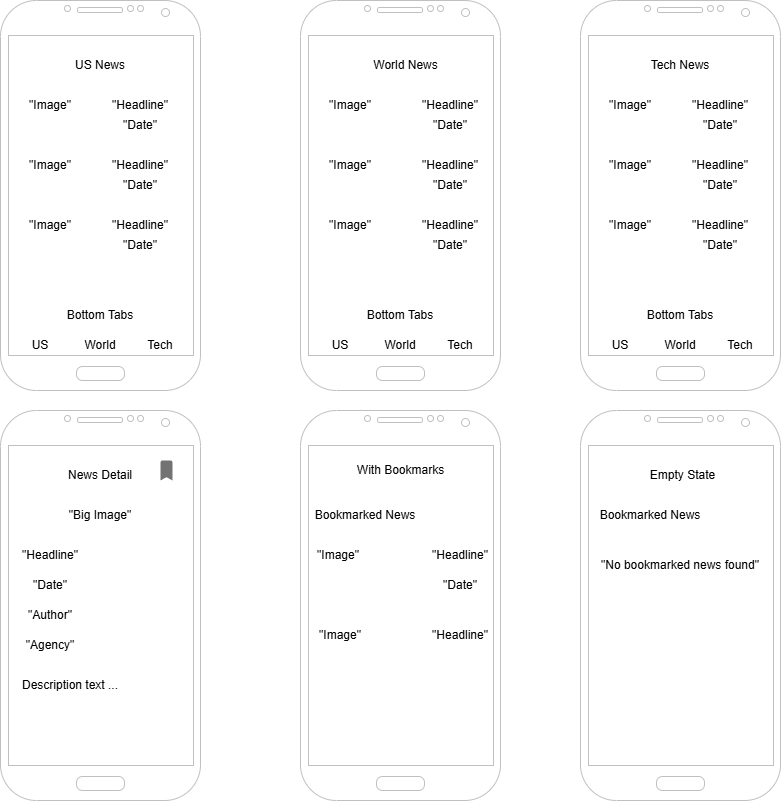

The diagram above was exported from draw.io. Its source (the exported page's mxGraphModel, read from the mxfile embedded in the PNG):
<mxGraphModel dx="1440" dy="638" grid="1" gridSize="10" guides="1" tooltips="1" connect="1" arrows="1" fold="1" page="1" pageScale="1" pageWidth="850" pageHeight="1100" math="0" shadow="0">
  <root>
    <mxCell id="0" />
    <mxCell id="1" parent="0" />
    <mxCell id="NrgB7BMY_7oqRSIbz6OS-1" parent="1" style="verticalLabelPosition=bottom;verticalAlign=top;html=1;shadow=0;dashed=0;strokeWidth=1;shape=mxgraph.android.phone2;strokeColor=#c0c0c0;" value="" vertex="1">
      <mxGeometry height="390" width="200" x="50" y="30" as="geometry" />
    </mxCell>
    <mxCell id="NrgB7BMY_7oqRSIbz6OS-2" parent="1" style="text;html=1;whiteSpace=wrap;strokeColor=none;fillColor=none;align=center;verticalAlign=middle;rounded=0;" value="US News" vertex="1">
      <mxGeometry height="30" width="60" x="120" y="80" as="geometry" />
    </mxCell>
    <mxCell id="NrgB7BMY_7oqRSIbz6OS-3" parent="1" style="text;html=1;whiteSpace=wrap;strokeColor=none;fillColor=none;align=center;verticalAlign=middle;rounded=0;" value="&quot;Image&quot;" vertex="1">
      <mxGeometry height="30" width="60" x="70" y="120" as="geometry" />
    </mxCell>
    <mxCell id="NrgB7BMY_7oqRSIbz6OS-4" parent="1" style="text;html=1;whiteSpace=wrap;strokeColor=none;fillColor=none;align=center;verticalAlign=middle;rounded=0;" value="&quot;Image&quot;" vertex="1">
      <mxGeometry height="30" width="60" x="70" y="180" as="geometry" />
    </mxCell>
    <mxCell id="NrgB7BMY_7oqRSIbz6OS-5" parent="1" style="text;html=1;whiteSpace=wrap;strokeColor=none;fillColor=none;align=center;verticalAlign=middle;rounded=0;" value="&quot;Image&quot;" vertex="1">
      <mxGeometry height="30" width="60" x="70" y="240" as="geometry" />
    </mxCell>
    <mxCell id="NrgB7BMY_7oqRSIbz6OS-6" parent="1" style="text;html=1;whiteSpace=wrap;strokeColor=none;fillColor=none;align=center;verticalAlign=middle;rounded=0;" value="&quot;Headline&quot;" vertex="1">
      <mxGeometry height="30" width="60" x="160" y="120" as="geometry" />
    </mxCell>
    <mxCell id="NrgB7BMY_7oqRSIbz6OS-7" parent="1" style="text;html=1;whiteSpace=wrap;strokeColor=none;fillColor=none;align=center;verticalAlign=middle;rounded=0;" value="&quot;Headline&quot;" vertex="1">
      <mxGeometry height="30" width="60" x="160" y="180" as="geometry" />
    </mxCell>
    <mxCell id="NrgB7BMY_7oqRSIbz6OS-8" parent="1" style="text;html=1;whiteSpace=wrap;strokeColor=none;fillColor=none;align=center;verticalAlign=middle;rounded=0;" value="&quot;Date&quot;" vertex="1">
      <mxGeometry height="30" width="60" x="160" y="140" as="geometry" />
    </mxCell>
    <mxCell id="NrgB7BMY_7oqRSIbz6OS-9" parent="1" style="text;html=1;whiteSpace=wrap;strokeColor=none;fillColor=none;align=center;verticalAlign=middle;rounded=0;" value="&quot;Headline&quot;" vertex="1">
      <mxGeometry height="30" width="60" x="160" y="240" as="geometry" />
    </mxCell>
    <mxCell id="NrgB7BMY_7oqRSIbz6OS-13" parent="1" style="text;html=1;whiteSpace=wrap;strokeColor=none;fillColor=none;align=center;verticalAlign=middle;rounded=0;" value="&quot;Date&quot;" vertex="1">
      <mxGeometry height="30" width="60" x="160" y="200" as="geometry" />
    </mxCell>
    <mxCell id="NrgB7BMY_7oqRSIbz6OS-14" parent="1" style="text;html=1;whiteSpace=wrap;strokeColor=none;fillColor=none;align=center;verticalAlign=middle;rounded=0;" value="&quot;Date&quot;" vertex="1">
      <mxGeometry height="30" width="60" x="160" y="260" as="geometry" />
    </mxCell>
    <mxCell id="NrgB7BMY_7oqRSIbz6OS-15" parent="1" style="text;html=1;whiteSpace=wrap;strokeColor=none;fillColor=none;align=center;verticalAlign=middle;rounded=0;" value="Bottom Tabs" vertex="1">
      <mxGeometry height="30" width="70" x="115" y="330" as="geometry" />
    </mxCell>
    <mxCell id="NrgB7BMY_7oqRSIbz6OS-16" parent="1" style="text;html=1;whiteSpace=wrap;strokeColor=none;fillColor=none;align=center;verticalAlign=middle;rounded=0;" value="US" vertex="1">
      <mxGeometry height="30" width="60" x="60" y="360" as="geometry" />
    </mxCell>
    <mxCell id="NrgB7BMY_7oqRSIbz6OS-17" parent="1" style="text;html=1;whiteSpace=wrap;strokeColor=none;fillColor=none;align=center;verticalAlign=middle;rounded=0;" value="Tech" vertex="1">
      <mxGeometry height="30" width="60" x="180" y="360" as="geometry" />
    </mxCell>
    <mxCell id="NrgB7BMY_7oqRSIbz6OS-18" parent="1" style="text;html=1;whiteSpace=wrap;strokeColor=none;fillColor=none;align=center;verticalAlign=middle;rounded=0;" value="World" vertex="1">
      <mxGeometry height="30" width="60" x="120" y="360" as="geometry" />
    </mxCell>
    <mxCell id="NrgB7BMY_7oqRSIbz6OS-34" parent="1" style="verticalLabelPosition=bottom;verticalAlign=top;html=1;shadow=0;dashed=0;strokeWidth=1;shape=mxgraph.android.phone2;strokeColor=#c0c0c0;" value="" vertex="1">
      <mxGeometry height="390" width="200" x="350" y="30" as="geometry" />
    </mxCell>
    <mxCell id="NrgB7BMY_7oqRSIbz6OS-35" parent="1" style="text;html=1;whiteSpace=wrap;strokeColor=none;fillColor=none;align=center;verticalAlign=middle;rounded=0;" value="World News" vertex="1">
      <mxGeometry height="30" width="75" x="417.5" y="80" as="geometry" />
    </mxCell>
    <mxCell id="NrgB7BMY_7oqRSIbz6OS-36" parent="1" style="text;html=1;whiteSpace=wrap;strokeColor=none;fillColor=none;align=center;verticalAlign=middle;rounded=0;" value="&quot;Image&quot;" vertex="1">
      <mxGeometry height="30" width="60" x="370" y="120" as="geometry" />
    </mxCell>
    <mxCell id="NrgB7BMY_7oqRSIbz6OS-37" parent="1" style="text;html=1;whiteSpace=wrap;strokeColor=none;fillColor=none;align=center;verticalAlign=middle;rounded=0;" value="&quot;Image&quot;" vertex="1">
      <mxGeometry height="30" width="60" x="370" y="180" as="geometry" />
    </mxCell>
    <mxCell id="NrgB7BMY_7oqRSIbz6OS-38" parent="1" style="text;html=1;whiteSpace=wrap;strokeColor=none;fillColor=none;align=center;verticalAlign=middle;rounded=0;" value="&quot;Image&quot;" vertex="1">
      <mxGeometry height="30" width="60" x="370" y="240" as="geometry" />
    </mxCell>
    <mxCell id="NrgB7BMY_7oqRSIbz6OS-39" parent="1" style="text;html=1;whiteSpace=wrap;strokeColor=none;fillColor=none;align=center;verticalAlign=middle;rounded=0;" value="&quot;Headline&quot;" vertex="1">
      <mxGeometry height="30" width="60" x="470" y="120" as="geometry" />
    </mxCell>
    <mxCell id="NrgB7BMY_7oqRSIbz6OS-40" parent="1" style="text;html=1;whiteSpace=wrap;strokeColor=none;fillColor=none;align=center;verticalAlign=middle;rounded=0;" value="&quot;Headline&quot;" vertex="1">
      <mxGeometry height="30" width="60" x="470" y="180" as="geometry" />
    </mxCell>
    <mxCell id="NrgB7BMY_7oqRSIbz6OS-41" parent="1" style="text;html=1;whiteSpace=wrap;strokeColor=none;fillColor=none;align=center;verticalAlign=middle;rounded=0;" value="&quot;Date&quot;" vertex="1">
      <mxGeometry height="30" width="60" x="470" y="140" as="geometry" />
    </mxCell>
    <mxCell id="NrgB7BMY_7oqRSIbz6OS-42" parent="1" style="text;html=1;whiteSpace=wrap;strokeColor=none;fillColor=none;align=center;verticalAlign=middle;rounded=0;" value="&quot;Headline&quot;" vertex="1">
      <mxGeometry height="30" width="60" x="470" y="240" as="geometry" />
    </mxCell>
    <mxCell id="NrgB7BMY_7oqRSIbz6OS-43" parent="1" style="text;html=1;whiteSpace=wrap;strokeColor=none;fillColor=none;align=center;verticalAlign=middle;rounded=0;" value="&quot;Date&quot;" vertex="1">
      <mxGeometry height="30" width="60" x="470" y="200" as="geometry" />
    </mxCell>
    <mxCell id="NrgB7BMY_7oqRSIbz6OS-44" parent="1" style="text;html=1;whiteSpace=wrap;strokeColor=none;fillColor=none;align=center;verticalAlign=middle;rounded=0;" value="&quot;Date&quot;" vertex="1">
      <mxGeometry height="30" width="60" x="470" y="260" as="geometry" />
    </mxCell>
    <mxCell id="NrgB7BMY_7oqRSIbz6OS-45" parent="1" style="text;html=1;whiteSpace=wrap;strokeColor=none;fillColor=none;align=center;verticalAlign=middle;rounded=0;" value="Bottom Tabs" vertex="1">
      <mxGeometry height="30" width="70" x="415" y="330" as="geometry" />
    </mxCell>
    <mxCell id="NrgB7BMY_7oqRSIbz6OS-46" parent="1" style="text;html=1;whiteSpace=wrap;strokeColor=none;fillColor=none;align=center;verticalAlign=middle;rounded=0;" value="US" vertex="1">
      <mxGeometry height="30" width="60" x="360" y="360" as="geometry" />
    </mxCell>
    <mxCell id="NrgB7BMY_7oqRSIbz6OS-47" parent="1" style="text;html=1;whiteSpace=wrap;strokeColor=none;fillColor=none;align=center;verticalAlign=middle;rounded=0;" value="Tech" vertex="1">
      <mxGeometry height="30" width="60" x="480" y="360" as="geometry" />
    </mxCell>
    <mxCell id="NrgB7BMY_7oqRSIbz6OS-48" parent="1" style="text;html=1;whiteSpace=wrap;strokeColor=none;fillColor=none;align=center;verticalAlign=middle;rounded=0;" value="World" vertex="1">
      <mxGeometry height="30" width="60" x="420" y="360" as="geometry" />
    </mxCell>
    <mxCell id="NrgB7BMY_7oqRSIbz6OS-49" parent="1" style="verticalLabelPosition=bottom;verticalAlign=top;html=1;shadow=0;dashed=0;strokeWidth=1;shape=mxgraph.android.phone2;strokeColor=#c0c0c0;" value="" vertex="1">
      <mxGeometry height="390" width="200" x="630" y="30" as="geometry" />
    </mxCell>
    <mxCell id="NrgB7BMY_7oqRSIbz6OS-50" parent="1" style="text;html=1;whiteSpace=wrap;strokeColor=none;fillColor=none;align=center;verticalAlign=middle;rounded=0;" value="Tech News" vertex="1">
      <mxGeometry height="30" width="70" x="695" y="80" as="geometry" />
    </mxCell>
    <mxCell id="NrgB7BMY_7oqRSIbz6OS-51" parent="1" style="text;html=1;whiteSpace=wrap;strokeColor=none;fillColor=none;align=center;verticalAlign=middle;rounded=0;" value="&quot;Image&quot;" vertex="1">
      <mxGeometry height="30" width="60" x="650" y="120" as="geometry" />
    </mxCell>
    <mxCell id="NrgB7BMY_7oqRSIbz6OS-52" parent="1" style="text;html=1;whiteSpace=wrap;strokeColor=none;fillColor=none;align=center;verticalAlign=middle;rounded=0;" value="&quot;Image&quot;" vertex="1">
      <mxGeometry height="30" width="60" x="650" y="180" as="geometry" />
    </mxCell>
    <mxCell id="NrgB7BMY_7oqRSIbz6OS-53" parent="1" style="text;html=1;whiteSpace=wrap;strokeColor=none;fillColor=none;align=center;verticalAlign=middle;rounded=0;" value="&quot;Image&quot;" vertex="1">
      <mxGeometry height="30" width="60" x="650" y="240" as="geometry" />
    </mxCell>
    <mxCell id="NrgB7BMY_7oqRSIbz6OS-54" parent="1" style="text;html=1;whiteSpace=wrap;strokeColor=none;fillColor=none;align=center;verticalAlign=middle;rounded=0;" value="&quot;Headline&quot;" vertex="1">
      <mxGeometry height="30" width="60" x="740" y="120" as="geometry" />
    </mxCell>
    <mxCell id="NrgB7BMY_7oqRSIbz6OS-55" parent="1" style="text;html=1;whiteSpace=wrap;strokeColor=none;fillColor=none;align=center;verticalAlign=middle;rounded=0;" value="&quot;Headline&quot;" vertex="1">
      <mxGeometry height="30" width="60" x="740" y="180" as="geometry" />
    </mxCell>
    <mxCell id="NrgB7BMY_7oqRSIbz6OS-56" parent="1" style="text;html=1;whiteSpace=wrap;strokeColor=none;fillColor=none;align=center;verticalAlign=middle;rounded=0;" value="&quot;Date&quot;" vertex="1">
      <mxGeometry height="30" width="60" x="740" y="140" as="geometry" />
    </mxCell>
    <mxCell id="NrgB7BMY_7oqRSIbz6OS-57" parent="1" style="text;html=1;whiteSpace=wrap;strokeColor=none;fillColor=none;align=center;verticalAlign=middle;rounded=0;" value="&quot;Headline&quot;" vertex="1">
      <mxGeometry height="30" width="60" x="740" y="240" as="geometry" />
    </mxCell>
    <mxCell id="NrgB7BMY_7oqRSIbz6OS-58" parent="1" style="text;html=1;whiteSpace=wrap;strokeColor=none;fillColor=none;align=center;verticalAlign=middle;rounded=0;" value="&quot;Date&quot;" vertex="1">
      <mxGeometry height="30" width="60" x="740" y="200" as="geometry" />
    </mxCell>
    <mxCell id="NrgB7BMY_7oqRSIbz6OS-59" parent="1" style="text;html=1;whiteSpace=wrap;strokeColor=none;fillColor=none;align=center;verticalAlign=middle;rounded=0;" value="&quot;Date&quot;" vertex="1">
      <mxGeometry height="30" width="60" x="740" y="260" as="geometry" />
    </mxCell>
    <mxCell id="NrgB7BMY_7oqRSIbz6OS-60" parent="1" style="text;html=1;whiteSpace=wrap;strokeColor=none;fillColor=none;align=center;verticalAlign=middle;rounded=0;" value="Bottom Tabs" vertex="1">
      <mxGeometry height="30" width="70" x="695" y="330" as="geometry" />
    </mxCell>
    <mxCell id="NrgB7BMY_7oqRSIbz6OS-61" parent="1" style="text;html=1;whiteSpace=wrap;strokeColor=none;fillColor=none;align=center;verticalAlign=middle;rounded=0;" value="US" vertex="1">
      <mxGeometry height="30" width="60" x="640" y="360" as="geometry" />
    </mxCell>
    <mxCell id="NrgB7BMY_7oqRSIbz6OS-62" parent="1" style="text;html=1;whiteSpace=wrap;strokeColor=none;fillColor=none;align=center;verticalAlign=middle;rounded=0;" value="Tech" vertex="1">
      <mxGeometry height="30" width="60" x="760" y="360" as="geometry" />
    </mxCell>
    <mxCell id="NrgB7BMY_7oqRSIbz6OS-63" parent="1" style="text;html=1;whiteSpace=wrap;strokeColor=none;fillColor=none;align=center;verticalAlign=middle;rounded=0;" value="World" vertex="1">
      <mxGeometry height="30" width="60" x="700" y="360" as="geometry" />
    </mxCell>
    <mxCell id="NrgB7BMY_7oqRSIbz6OS-64" parent="1" style="verticalLabelPosition=bottom;verticalAlign=top;html=1;shadow=0;dashed=0;strokeWidth=1;shape=mxgraph.android.phone2;strokeColor=#c0c0c0;" value="" vertex="1">
      <mxGeometry height="390" width="200" x="50" y="440" as="geometry" />
    </mxCell>
    <mxCell id="NrgB7BMY_7oqRSIbz6OS-65" parent="1" style="text;html=1;whiteSpace=wrap;strokeColor=none;fillColor=none;align=center;verticalAlign=middle;rounded=0;" value="News Detail" vertex="1">
      <mxGeometry height="30" width="70" x="115" y="490" as="geometry" />
    </mxCell>
    <mxCell id="NrgB7BMY_7oqRSIbz6OS-66" parent="1" style="text;html=1;whiteSpace=wrap;strokeColor=none;fillColor=none;align=center;verticalAlign=middle;rounded=0;" value="&quot;Big Image&quot;" vertex="1">
      <mxGeometry height="30" width="70" x="115" y="530" as="geometry" />
    </mxCell>
    <mxCell id="NrgB7BMY_7oqRSIbz6OS-67" parent="1" style="text;html=1;whiteSpace=wrap;strokeColor=none;fillColor=none;align=center;verticalAlign=middle;rounded=0;" value="&quot;Headline&quot;" vertex="1">
      <mxGeometry height="30" width="60" x="70" y="570" as="geometry" />
    </mxCell>
    <mxCell id="NrgB7BMY_7oqRSIbz6OS-68" parent="1" style="text;html=1;whiteSpace=wrap;strokeColor=none;fillColor=none;align=center;verticalAlign=middle;rounded=0;" value="&quot;Date&quot;" vertex="1">
      <mxGeometry height="30" width="60" x="70" y="600" as="geometry" />
    </mxCell>
    <mxCell id="NrgB7BMY_7oqRSIbz6OS-69" parent="1" style="text;html=1;whiteSpace=wrap;strokeColor=none;fillColor=none;align=center;verticalAlign=middle;rounded=0;" value="&quot;Author&quot;" vertex="1">
      <mxGeometry height="30" width="60" x="70" y="630" as="geometry" />
    </mxCell>
    <mxCell id="NrgB7BMY_7oqRSIbz6OS-70" parent="1" style="text;html=1;whiteSpace=wrap;strokeColor=none;fillColor=none;align=center;verticalAlign=middle;rounded=0;" value="&quot;Agency&quot;" vertex="1">
      <mxGeometry height="30" width="60" x="70" y="660" as="geometry" />
    </mxCell>
    <mxCell id="NrgB7BMY_7oqRSIbz6OS-71" parent="1" style="text;html=1;whiteSpace=wrap;strokeColor=none;fillColor=none;align=center;verticalAlign=middle;rounded=0;" value="Description text ..." vertex="1">
      <mxGeometry height="30" width="100" x="70" y="700" as="geometry" />
    </mxCell>
    <mxCell id="NrgB7BMY_7oqRSIbz6OS-72" parent="1" style="html=1;dashed=0;aspect=fixed;verticalLabelPosition=bottom;verticalAlign=top;align=center;shape=mxgraph.gmdl.bookmark;strokeColor=none;fillColor=#737373;shadow=0;sketch=0;" value="" vertex="1">
      <mxGeometry height="20" width="12" x="210" y="490" as="geometry" />
    </mxCell>
    <mxCell id="NrgB7BMY_7oqRSIbz6OS-73" parent="1" style="verticalLabelPosition=bottom;verticalAlign=top;html=1;shadow=0;dashed=0;strokeWidth=1;shape=mxgraph.android.phone2;strokeColor=#c0c0c0;" value="" vertex="1">
      <mxGeometry height="390" width="200" x="350" y="440" as="geometry" />
    </mxCell>
    <mxCell id="NrgB7BMY_7oqRSIbz6OS-74" parent="1" style="text;html=1;whiteSpace=wrap;strokeColor=none;fillColor=none;align=center;verticalAlign=middle;rounded=0;" value="With Bookmarks" vertex="1">
      <mxGeometry height="30" width="95" x="402.5" y="485" as="geometry" />
    </mxCell>
    <mxCell id="NrgB7BMY_7oqRSIbz6OS-75" parent="1" style="text;html=1;whiteSpace=wrap;strokeColor=none;fillColor=none;align=center;verticalAlign=middle;rounded=0;" value="Bookmarked News" vertex="1">
      <mxGeometry height="30" width="110" x="360" y="530" as="geometry" />
    </mxCell>
    <mxCell id="NrgB7BMY_7oqRSIbz6OS-76" parent="1" style="text;html=1;whiteSpace=wrap;strokeColor=none;fillColor=none;align=center;verticalAlign=middle;rounded=0;" value="&quot;Image&quot;" vertex="1">
      <mxGeometry height="30" width="60" x="357.5" y="570" as="geometry" />
    </mxCell>
    <mxCell id="NrgB7BMY_7oqRSIbz6OS-77" parent="1" style="text;html=1;whiteSpace=wrap;strokeColor=none;fillColor=none;align=center;verticalAlign=middle;rounded=0;" value="&quot;Headline&quot;" vertex="1">
      <mxGeometry height="30" width="60" x="480" y="570" as="geometry" />
    </mxCell>
    <mxCell id="NrgB7BMY_7oqRSIbz6OS-78" parent="1" style="text;html=1;whiteSpace=wrap;strokeColor=none;fillColor=none;align=center;verticalAlign=middle;rounded=0;" value="&quot;Date&quot;" vertex="1">
      <mxGeometry height="30" width="60" x="480" y="600" as="geometry" />
    </mxCell>
    <mxCell id="NrgB7BMY_7oqRSIbz6OS-79" parent="1" style="text;html=1;whiteSpace=wrap;strokeColor=none;fillColor=none;align=center;verticalAlign=middle;rounded=0;" value="&quot;Image&quot;" vertex="1">
      <mxGeometry height="30" width="60" x="360" y="650" as="geometry" />
    </mxCell>
    <mxCell id="NrgB7BMY_7oqRSIbz6OS-80" parent="1" style="text;html=1;whiteSpace=wrap;strokeColor=none;fillColor=none;align=center;verticalAlign=middle;rounded=0;" value="&quot;Headline&quot;" vertex="1">
      <mxGeometry height="30" width="60" x="480" y="650" as="geometry" />
    </mxCell>
    <mxCell id="NrgB7BMY_7oqRSIbz6OS-81" parent="1" style="verticalLabelPosition=bottom;verticalAlign=top;html=1;shadow=0;dashed=0;strokeWidth=1;shape=mxgraph.android.phone2;strokeColor=#c0c0c0;" value="" vertex="1">
      <mxGeometry height="390" width="200" x="630" y="440" as="geometry" />
    </mxCell>
    <mxCell id="NrgB7BMY_7oqRSIbz6OS-82" parent="1" style="text;html=1;whiteSpace=wrap;strokeColor=none;fillColor=none;align=center;verticalAlign=middle;rounded=0;" value="Empty State" vertex="1">
      <mxGeometry height="20" width="75" x="695" y="495" as="geometry" />
    </mxCell>
    <mxCell id="NrgB7BMY_7oqRSIbz6OS-83" parent="1" style="text;html=1;whiteSpace=wrap;strokeColor=none;fillColor=none;align=center;verticalAlign=middle;rounded=0;" value="Bookmarked News" vertex="1">
      <mxGeometry height="30" width="110" x="645" y="530" as="geometry" />
    </mxCell>
    <mxCell id="NrgB7BMY_7oqRSIbz6OS-84" parent="1" style="text;html=1;whiteSpace=wrap;strokeColor=none;fillColor=none;align=center;verticalAlign=middle;rounded=0;" value="&quot;No bookmarked news found&quot;" vertex="1">
      <mxGeometry height="30" width="170" x="645" y="580" as="geometry" />
    </mxCell>
  </root>
</mxGraphModel>